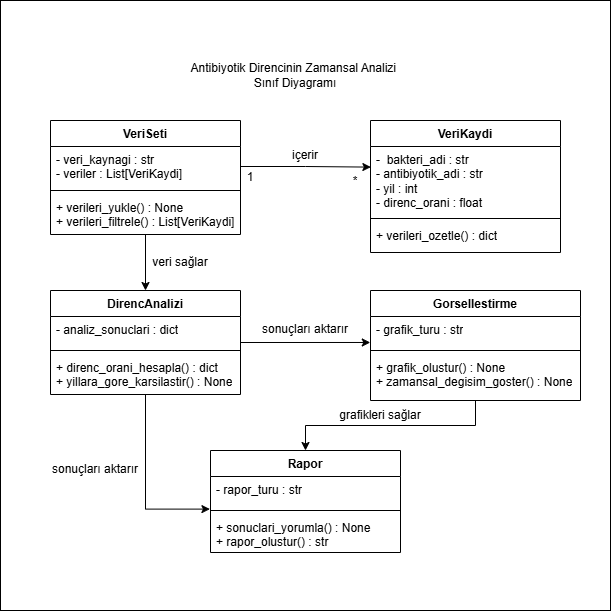

The diagram above was exported from draw.io. Its source (the exported page's mxGraphModel, read from the mxfile embedded in the PNG):
<mxGraphModel dx="1728" dy="1148" grid="1" gridSize="10" guides="1" tooltips="1" connect="1" arrows="1" fold="1" page="0" pageScale="1" pageWidth="827" pageHeight="1169" math="0" shadow="0">
  <root>
    <mxCell id="0" />
    <mxCell id="1" parent="0" />
    <mxCell id="FdAgS8MaPkLW_JB1YEmU-81" parent="1" style="whiteSpace=wrap;html=1;aspect=fixed;" value="" vertex="1">
      <mxGeometry height="610" width="610" x="-210" y="-210" as="geometry" />
    </mxCell>
    <mxCell id="FdAgS8MaPkLW_JB1YEmU-42" parent="1" style="text;html=1;whiteSpace=wrap;strokeColor=none;fillColor=none;align=center;verticalAlign=middle;rounded=0;" value="Antibiyotik&amp;nbsp;Direncinin Zamansal Analizi&amp;nbsp;&lt;div&gt;Sınıf Diyagramı&lt;/div&gt;" vertex="1">
      <mxGeometry height="30" width="510" x="-170" y="-150" as="geometry" />
    </mxCell>
    <mxCell id="FdAgS8MaPkLW_JB1YEmU-65" edge="1" parent="1" source="FdAgS8MaPkLW_JB1YEmU-43" style="edgeStyle=orthogonalEdgeStyle;rounded=0;orthogonalLoop=1;jettySize=auto;html=1;exitX=0.5;exitY=1;exitDx=0;exitDy=0;entryX=0.5;entryY=0;entryDx=0;entryDy=0;defaultLabelBackgroundColor=page;" target="FdAgS8MaPkLW_JB1YEmU-61">
      <mxGeometry relative="1" as="geometry" />
    </mxCell>
    <mxCell id="FdAgS8MaPkLW_JB1YEmU-43" parent="1" style="swimlane;fontStyle=1;align=center;verticalAlign=top;childLayout=stackLayout;horizontal=1;startSize=26;horizontalStack=0;resizeParent=1;resizeParentMax=0;resizeLast=0;collapsible=1;marginBottom=0;whiteSpace=wrap;html=1;" value="VeriSeti" vertex="1">
      <mxGeometry height="114" width="190" x="-160" y="-90" as="geometry" />
    </mxCell>
    <mxCell id="FdAgS8MaPkLW_JB1YEmU-44" parent="FdAgS8MaPkLW_JB1YEmU-43" style="text;strokeColor=none;fillColor=none;align=left;verticalAlign=top;spacingLeft=4;spacingRight=4;overflow=hidden;rotatable=0;points=[[0,0.5],[1,0.5]];portConstraint=eastwest;whiteSpace=wrap;html=1;" value="- veri_kaynagi : str&lt;div&gt;- veriler :&amp;nbsp;&lt;span style=&quot;background-color: transparent; color: light-dark(#000000, var(--ge-light-color, #ffffff));&quot;&gt;List[VeriKaydi]&lt;/span&gt;&lt;/div&gt;" vertex="1">
      <mxGeometry height="40" width="190" y="26" as="geometry" />
    </mxCell>
    <mxCell id="FdAgS8MaPkLW_JB1YEmU-45" parent="FdAgS8MaPkLW_JB1YEmU-43" style="line;strokeWidth=1;fillColor=none;align=left;verticalAlign=middle;spacingTop=-1;spacingLeft=3;spacingRight=3;rotatable=0;labelPosition=right;points=[];portConstraint=eastwest;strokeColor=inherit;labelPerimeter=1;" value="" vertex="1">
      <mxGeometry height="8" width="190" y="66" as="geometry" />
    </mxCell>
    <mxCell id="FdAgS8MaPkLW_JB1YEmU-46" parent="FdAgS8MaPkLW_JB1YEmU-43" style="text;strokeColor=none;fillColor=none;align=left;verticalAlign=top;spacingLeft=4;spacingRight=4;overflow=hidden;rotatable=0;points=[[0,0.5],[1,0.5]];portConstraint=eastwest;whiteSpace=wrap;html=1;" value="+ verileri_yukle() : None&lt;div&gt;+ verileri_filtrele() : List[VeriKaydi]&lt;/div&gt;" vertex="1">
      <mxGeometry height="40" width="190" y="74" as="geometry" />
    </mxCell>
    <mxCell id="FdAgS8MaPkLW_JB1YEmU-52" parent="1" style="swimlane;fontStyle=1;align=center;verticalAlign=top;childLayout=stackLayout;horizontal=1;startSize=26;horizontalStack=0;resizeParent=1;resizeParentMax=0;resizeLast=0;collapsible=1;marginBottom=0;whiteSpace=wrap;html=1;" value="VeriKaydi" vertex="1">
      <mxGeometry height="132" width="190" x="160" y="-90" as="geometry" />
    </mxCell>
    <mxCell id="FdAgS8MaPkLW_JB1YEmU-53" parent="FdAgS8MaPkLW_JB1YEmU-52" style="text;strokeColor=none;fillColor=none;align=left;verticalAlign=top;spacingLeft=4;spacingRight=4;overflow=hidden;rotatable=0;points=[[0,0.5],[1,0.5]];portConstraint=eastwest;whiteSpace=wrap;html=1;" value="-&amp;nbsp; bakteri_adi : str&lt;div&gt;&lt;span style=&quot;background-color: transparent; color: light-dark(#000000, var(--ge-light-color, #ffffff));&quot;&gt;- antibiyotik_adi : str&lt;/span&gt;&lt;/div&gt;&lt;div&gt;&lt;span style=&quot;background-color: transparent; color: light-dark(#000000, var(--ge-light-color, #ffffff));&quot;&gt;- yil : int&lt;/span&gt;&lt;/div&gt;&lt;div&gt;&lt;span style=&quot;background-color: transparent; color: light-dark(#000000, var(--ge-light-color, #ffffff));&quot;&gt;- direnc_orani : float&lt;/span&gt;&lt;/div&gt;" vertex="1">
      <mxGeometry height="68" width="190" y="26" as="geometry" />
    </mxCell>
    <mxCell id="FdAgS8MaPkLW_JB1YEmU-54" parent="FdAgS8MaPkLW_JB1YEmU-52" style="line;strokeWidth=1;fillColor=none;align=left;verticalAlign=middle;spacingTop=-1;spacingLeft=3;spacingRight=3;rotatable=0;labelPosition=right;points=[];portConstraint=eastwest;strokeColor=inherit;labelPerimeter=1;" value="" vertex="1">
      <mxGeometry height="8" width="190" y="94" as="geometry" />
    </mxCell>
    <mxCell id="FdAgS8MaPkLW_JB1YEmU-55" parent="FdAgS8MaPkLW_JB1YEmU-52" style="text;strokeColor=none;fillColor=none;align=left;verticalAlign=top;spacingLeft=4;spacingRight=4;overflow=hidden;rotatable=0;points=[[0,0.5],[1,0.5]];portConstraint=eastwest;whiteSpace=wrap;html=1;" value="+ verileri_ozetle() : dict" vertex="1">
      <mxGeometry height="30" width="190" y="102" as="geometry" />
    </mxCell>
    <mxCell id="FdAgS8MaPkLW_JB1YEmU-56" edge="1" parent="1" source="FdAgS8MaPkLW_JB1YEmU-44" style="edgeStyle=orthogonalEdgeStyle;rounded=0;orthogonalLoop=1;jettySize=auto;html=1;exitX=1;exitY=0.5;exitDx=0;exitDy=0;entryX=0.002;entryY=0.303;entryDx=0;entryDy=0;defaultLabelBackgroundColor=page;entryPerimeter=0;" target="FdAgS8MaPkLW_JB1YEmU-53">
      <mxGeometry relative="1" as="geometry" />
    </mxCell>
    <mxCell id="FdAgS8MaPkLW_JB1YEmU-57" parent="1" style="text;html=1;whiteSpace=wrap;strokeColor=none;fillColor=none;align=center;verticalAlign=middle;rounded=0;" value="içerir" vertex="1">
      <mxGeometry height="30" width="60" x="65" y="-70" as="geometry" />
    </mxCell>
    <mxCell id="FdAgS8MaPkLW_JB1YEmU-58" parent="1" style="text;html=1;whiteSpace=wrap;strokeColor=none;fillColor=none;align=center;verticalAlign=middle;rounded=0;" value="1" vertex="1">
      <mxGeometry height="30" width="60" x="10" y="-48" as="geometry" />
    </mxCell>
    <mxCell id="FdAgS8MaPkLW_JB1YEmU-59" parent="1" style="text;html=1;whiteSpace=wrap;strokeColor=none;fillColor=none;align=center;verticalAlign=middle;rounded=0;" value="*" vertex="1">
      <mxGeometry height="38" width="70" x="110" y="-48" as="geometry" />
    </mxCell>
    <mxCell id="FdAgS8MaPkLW_JB1YEmU-71" edge="1" parent="1" source="FdAgS8MaPkLW_JB1YEmU-61" style="edgeStyle=orthogonalEdgeStyle;rounded=0;orthogonalLoop=1;jettySize=auto;html=1;exitX=1;exitY=0.5;exitDx=0;exitDy=0;entryX=-0.001;entryY=0.866;entryDx=0;entryDy=0;defaultLabelBackgroundColor=page;entryPerimeter=0;" target="FdAgS8MaPkLW_JB1YEmU-68">
      <mxGeometry relative="1" as="geometry" />
    </mxCell>
    <mxCell id="FdAgS8MaPkLW_JB1YEmU-61" parent="1" style="swimlane;fontStyle=1;align=center;verticalAlign=top;childLayout=stackLayout;horizontal=1;startSize=26;horizontalStack=0;resizeParent=1;resizeParentMax=0;resizeLast=0;collapsible=1;marginBottom=0;whiteSpace=wrap;html=1;" value="DirencAnalizi" vertex="1">
      <mxGeometry height="104" width="190" x="-160" y="80" as="geometry" />
    </mxCell>
    <mxCell id="FdAgS8MaPkLW_JB1YEmU-62" parent="FdAgS8MaPkLW_JB1YEmU-61" style="text;strokeColor=none;fillColor=none;align=left;verticalAlign=top;spacingLeft=4;spacingRight=4;overflow=hidden;rotatable=0;points=[[0,0.5],[1,0.5]];portConstraint=eastwest;whiteSpace=wrap;html=1;" value="- analiz_sonuclari : dict" vertex="1">
      <mxGeometry height="30" width="190" y="26" as="geometry" />
    </mxCell>
    <mxCell id="FdAgS8MaPkLW_JB1YEmU-63" parent="FdAgS8MaPkLW_JB1YEmU-61" style="line;strokeWidth=1;fillColor=none;align=left;verticalAlign=middle;spacingTop=-1;spacingLeft=3;spacingRight=3;rotatable=0;labelPosition=right;points=[];portConstraint=eastwest;strokeColor=inherit;labelPerimeter=1;" value="" vertex="1">
      <mxGeometry height="8" width="190" y="56" as="geometry" />
    </mxCell>
    <mxCell id="FdAgS8MaPkLW_JB1YEmU-64" parent="FdAgS8MaPkLW_JB1YEmU-61" style="text;strokeColor=none;fillColor=none;align=left;verticalAlign=top;spacingLeft=4;spacingRight=4;overflow=hidden;rotatable=0;points=[[0,0.5],[1,0.5]];portConstraint=eastwest;whiteSpace=wrap;html=1;" value="+ direnc_orani_hesapla() : dict&amp;nbsp;&lt;div&gt;+ yillara_gore_karsilastir() : None&lt;/div&gt;" vertex="1">
      <mxGeometry height="40" width="190" y="64" as="geometry" />
    </mxCell>
    <mxCell id="FdAgS8MaPkLW_JB1YEmU-66" parent="1" style="text;html=1;whiteSpace=wrap;strokeColor=none;fillColor=none;align=center;verticalAlign=middle;rounded=0;" value="veri sağlar" vertex="1">
      <mxGeometry height="30" width="60" x="-60" y="37" as="geometry" />
    </mxCell>
    <mxCell id="FdAgS8MaPkLW_JB1YEmU-77" edge="1" parent="1" source="FdAgS8MaPkLW_JB1YEmU-67" style="edgeStyle=orthogonalEdgeStyle;rounded=0;orthogonalLoop=1;jettySize=auto;html=1;exitX=0.5;exitY=1;exitDx=0;exitDy=0;entryX=0.5;entryY=0;entryDx=0;entryDy=0;defaultLabelBackgroundColor=page;" target="FdAgS8MaPkLW_JB1YEmU-73">
      <mxGeometry relative="1" as="geometry" />
    </mxCell>
    <mxCell id="FdAgS8MaPkLW_JB1YEmU-67" parent="1" style="swimlane;fontStyle=1;align=center;verticalAlign=top;childLayout=stackLayout;horizontal=1;startSize=26;horizontalStack=0;resizeParent=1;resizeParentMax=0;resizeLast=0;collapsible=1;marginBottom=0;whiteSpace=wrap;html=1;" value="Gorsellestirme" vertex="1">
      <mxGeometry height="110" width="210" x="160" y="80" as="geometry" />
    </mxCell>
    <mxCell id="FdAgS8MaPkLW_JB1YEmU-68" parent="FdAgS8MaPkLW_JB1YEmU-67" style="text;strokeColor=none;fillColor=none;align=left;verticalAlign=top;spacingLeft=4;spacingRight=4;overflow=hidden;rotatable=0;points=[[0,0.5],[1,0.5]];portConstraint=eastwest;whiteSpace=wrap;html=1;" value="- grafik_turu : str" vertex="1">
      <mxGeometry height="30" width="210" y="26" as="geometry" />
    </mxCell>
    <mxCell id="FdAgS8MaPkLW_JB1YEmU-69" parent="FdAgS8MaPkLW_JB1YEmU-67" style="line;strokeWidth=1;fillColor=none;align=left;verticalAlign=middle;spacingTop=-1;spacingLeft=3;spacingRight=3;rotatable=0;labelPosition=right;points=[];portConstraint=eastwest;strokeColor=inherit;labelPerimeter=1;" value="" vertex="1">
      <mxGeometry height="8" width="210" y="56" as="geometry" />
    </mxCell>
    <mxCell id="FdAgS8MaPkLW_JB1YEmU-70" parent="FdAgS8MaPkLW_JB1YEmU-67" style="text;strokeColor=none;fillColor=none;align=left;verticalAlign=top;spacingLeft=4;spacingRight=4;overflow=hidden;rotatable=0;points=[[0,0.5],[1,0.5]];portConstraint=eastwest;whiteSpace=wrap;html=1;" value="+ grafik_olustur() : None&amp;nbsp;&lt;div&gt;+ zamansal_degisim_goster() : None&lt;/div&gt;" vertex="1">
      <mxGeometry height="46" width="210" y="64" as="geometry" />
    </mxCell>
    <mxCell id="FdAgS8MaPkLW_JB1YEmU-72" parent="1" style="text;html=1;whiteSpace=wrap;strokeColor=none;fillColor=none;align=center;verticalAlign=middle;rounded=0;" value="sonuçları aktarır" vertex="1">
      <mxGeometry height="38" width="110" x="40" y="100" as="geometry" />
    </mxCell>
    <mxCell id="FdAgS8MaPkLW_JB1YEmU-73" parent="1" style="swimlane;fontStyle=1;align=center;verticalAlign=top;childLayout=stackLayout;horizontal=1;startSize=26;horizontalStack=0;resizeParent=1;resizeParentMax=0;resizeLast=0;collapsible=1;marginBottom=0;whiteSpace=wrap;html=1;" value="Rapor" vertex="1">
      <mxGeometry height="102" width="190" y="240" as="geometry" />
    </mxCell>
    <mxCell id="FdAgS8MaPkLW_JB1YEmU-74" parent="FdAgS8MaPkLW_JB1YEmU-73" style="text;strokeColor=none;fillColor=none;align=left;verticalAlign=top;spacingLeft=4;spacingRight=4;overflow=hidden;rotatable=0;points=[[0,0.5],[1,0.5]];portConstraint=eastwest;whiteSpace=wrap;html=1;" value="- rapor_turu : str" vertex="1">
      <mxGeometry height="30" width="190" y="26" as="geometry" />
    </mxCell>
    <mxCell id="FdAgS8MaPkLW_JB1YEmU-75" parent="FdAgS8MaPkLW_JB1YEmU-73" style="line;strokeWidth=1;fillColor=none;align=left;verticalAlign=middle;spacingTop=-1;spacingLeft=3;spacingRight=3;rotatable=0;labelPosition=right;points=[];portConstraint=eastwest;strokeColor=inherit;labelPerimeter=1;" value="" vertex="1">
      <mxGeometry height="8" width="190" y="56" as="geometry" />
    </mxCell>
    <mxCell id="FdAgS8MaPkLW_JB1YEmU-76" parent="FdAgS8MaPkLW_JB1YEmU-73" style="text;strokeColor=none;fillColor=none;align=left;verticalAlign=top;spacingLeft=4;spacingRight=4;overflow=hidden;rotatable=0;points=[[0,0.5],[1,0.5]];portConstraint=eastwest;whiteSpace=wrap;html=1;" value="+ sonuclari_yorumla() : None&amp;nbsp;&lt;div&gt;+ rapor_olustur() : str&lt;/div&gt;" vertex="1">
      <mxGeometry height="38" width="190" y="64" as="geometry" />
    </mxCell>
    <mxCell id="FdAgS8MaPkLW_JB1YEmU-78" parent="1" style="text;html=1;whiteSpace=wrap;strokeColor=none;fillColor=none;align=center;verticalAlign=middle;rounded=0;" value="grafikleri sağlar" vertex="1">
      <mxGeometry height="30" width="100" x="120" y="190" as="geometry" />
    </mxCell>
    <mxCell id="FdAgS8MaPkLW_JB1YEmU-79" edge="1" parent="1" source="FdAgS8MaPkLW_JB1YEmU-61" style="edgeStyle=orthogonalEdgeStyle;rounded=0;orthogonalLoop=1;jettySize=auto;html=1;exitX=0.5;exitY=1;exitDx=0;exitDy=0;entryX=-0.003;entryY=1.087;entryDx=0;entryDy=0;entryPerimeter=0;defaultLabelBackgroundColor=page;" target="FdAgS8MaPkLW_JB1YEmU-74">
      <mxGeometry relative="1" as="geometry" />
    </mxCell>
    <mxCell id="FdAgS8MaPkLW_JB1YEmU-80" parent="1" style="text;html=1;whiteSpace=wrap;strokeColor=none;fillColor=none;align=center;verticalAlign=middle;rounded=0;" value="sonuçları aktarır" vertex="1">
      <mxGeometry height="38" width="110" x="-170" y="240" as="geometry" />
    </mxCell>
  </root>
</mxGraphModel>